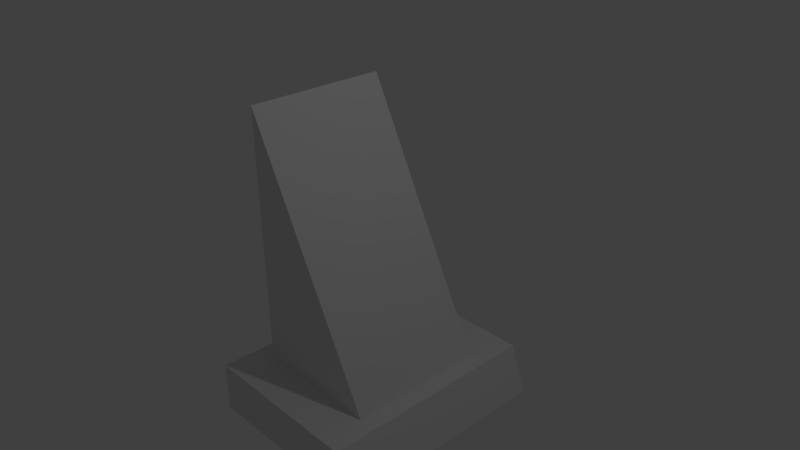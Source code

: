 # Source: TopBuildingSegment.blend  (saved by Blender 2.72.0; exported with 4.5.12 LTS)
import bpy
from mathutils import Matrix  # noqa: F401  (used for matrix-valued properties, if any)

bpy.ops.wm.read_factory_settings(use_empty=True)
scene = bpy.context.scene
scene.name = 'Scene'

# ---- collections
col_collection_1 = bpy.data.collections.new('Collection 1'); scene.collection.children.link(col_collection_1)

# ---- materials (node trees are filled in below, after node groups)
mat_material = bpy.data.materials.new('Material')
mat_material.alpha_threshold = 0.0
mat_material.use_transparent_shadow = False
mat_material.roughness = 0.5
mat_material.line_color = (0.0, 0.0, 0.0, 1.0)

# ---- material node trees

# ---- world
world_world = bpy.data.worlds.new('World'); scene.world = world_world
world_world.color = (0.05088, 0.05088, 0.05088)
world_world.use_sun_shadow = False
world_world.sun_shadow_jitter_overblur = 0.0
world_world.cycles.sampling_method = 'MANUAL'
world_world.cycles.sample_map_resolution = 256

# ---- cameras
cam_camera = bpy.data.cameras.new('Camera')
cam_camera.clip_end = 100.0
cam_camera.lens = 35.0
cam_camera.sensor_width = 32.0
cam_camera.sensor_height = 18.0
cam_camera.ortho_scale = 7.314
cam_camera.dof.focus_distance = 0.0
cam_camera.dof.aperture_fstop = 128.0

# ---- lights
light_lamp = bpy.data.lights.new('Lamp', 'POINT')
light_lamp.transmission_factor = 0.0
light_lamp.cutoff_distance = 30.0
light_lamp.energy = 100.0
light_lamp.shadow_buffer_clip_start = 1.001
light_lamp.shadow_soft_size = 0.1
light_lamp.shadow_maximum_resolution = 0.006
light_lamp.use_absolute_resolution = True
light_lamp.cycles.use_multiple_importance_sampling = False

# ---- meshes
me_cube = bpy.data.meshes.new('Cube')
me_cube.from_pydata([(1.0, 1.0, -1.0), (1.0, -1.0, -1.0), (-1.0, -1.0, -1.0), (-1.0, 1.0, -1.0), (-1.0, 1.0, 1.0), (-1.0, -1.0, 1.0), (-1.0, -1.0, 1.0), (-1.0, 1.0, 1.0), (0.8219, -1.0, -0.8219), (0.8219, 1.0, -0.8219), (-1.0, 1.0, -0.8), (-1.0, -1.0, -0.8), (1.305, 1.6, -1.15), (1.305, -1.6, -1.15), (-1.279, -1.6, -1.15), (-1.279, 1.6, -1.15), (1.075, -1.6, -0.8219), (1.075, 1.6, -0.8219), (-1.279, 1.6, -0.8), (-1.279, -1.6, -0.8)], [], [(4, 7, 6, 5), (0, 9, 4, 5, 8, 1), (1, 8, 5, 6, 11, 2), (2, 11, 6, 7, 10, 3), (4, 9, 0, 3, 10, 7), (10, 18, 19, 11), (9, 17, 18, 10), (8, 16, 17, 9), (11, 19, 16, 8), (12, 13, 14, 15), (19, 18, 15, 14), (12, 15, 18, 17), (17, 16, 13, 12), (16, 19, 14, 13)])
me_cube.materials.append(mat_material)
me_cube.use_remesh_preserve_volume = False
me_cube.use_remesh_preserve_attributes = False
me_cube.use_mirror_vertex_groups = False
me_cube.update()

# ---- objects
ob_cube = bpy.data.objects.new('Cube', me_cube)
ob_lamp = bpy.data.objects.new('Lamp', light_lamp)
ob_camera = bpy.data.objects.new('Camera', cam_camera)

# ---- transforms, parenting, visibility, modifiers, constraints
ob_cube.location = (0.0, 0.0, 0.0)
ob_cube.scale = (1.0, 1.0, 2.0)
ob_cube.lock_rotations_4d = False
ob_cube.empty_display_type = 'ARROWS'
ob_cube.lineart.crease_threshold = 0.0
ob_lamp.location = (4.076, 1.005, 5.904)
ob_lamp.rotation_euler = (0.6503, 0.05522, 1.866)
ob_lamp.lock_rotations_4d = False
ob_lamp.empty_display_type = 'ARROWS'
ob_lamp.color = (0.0, 0.0, 0.0, 0.0)
ob_lamp.lineart.crease_threshold = 0.0
ob_camera.location = (7.481, -6.508, 5.344)
ob_camera.rotation_euler = (1.109, 0.01082, 0.8149)
ob_camera.lock_rotations_4d = False
ob_camera.empty_display_type = 'ARROWS'
ob_camera.color = (0.0, 0.0, 0.0, 0.0)
ob_camera.display_type = 'WIRE'
ob_camera.lineart.crease_threshold = 0.0

# ---- collection membership
col_collection_1.objects.link(ob_cube)
col_collection_1.objects.link(ob_lamp)
col_collection_1.objects.link(ob_camera)

# ---- scene / render settings (as saved in the file)
scene.camera = ob_camera
scene.frame_start = 1; scene.frame_end = 250; scene.frame_set(1)
scene.render.engine = 'BLENDER_EEVEE_NEXT'
scene.render.resolution_percentage = 50
scene.render.dither_intensity = 0.0
scene.cycles.use_denoising = False
scene.cycles.samples = 10
scene.cycles.sampling_pattern = 'TABULATED_SOBOL'
scene.cycles.light_sampling_threshold = 0.0
scene.cycles.use_adaptive_sampling = False
scene.cycles.use_light_tree = False
scene.cycles.blur_glossy = 0.0
scene.cycles.pixel_filter_type = 'GAUSSIAN'
scene.cycles.sample_clamp_indirect = 0.0
scene.view_settings.view_transform = 'Standard'
bpy.context.view_layer.update()
